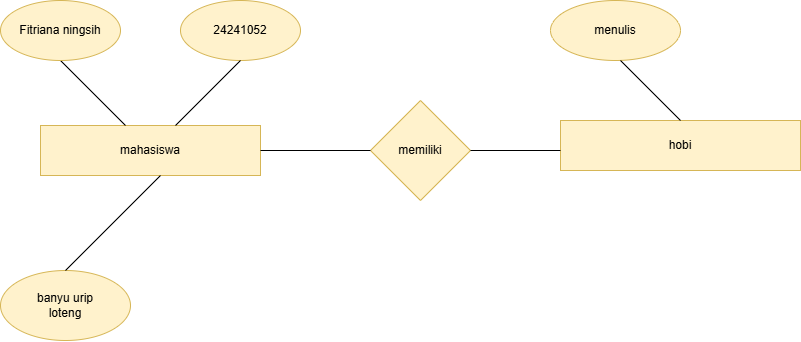

The diagram above was exported from draw.io. Its source (the exported page's mxGraphModel, read from the mxfile embedded in the PNG):
<mxGraphModel dx="918" dy="541" grid="1" gridSize="10" guides="1" tooltips="1" connect="1" arrows="1" fold="1" page="1" pageScale="1" pageWidth="850" pageHeight="1100" math="0" shadow="0">
  <root>
    <mxCell id="0" />
    <mxCell id="1" parent="0" />
    <mxCell id="60yZ9emoG_v_6Ey5jMKo-3" style="edgeStyle=orthogonalEdgeStyle;rounded=0;orthogonalLoop=1;jettySize=auto;html=1;exitX=0.5;exitY=1;exitDx=0;exitDy=0;" parent="1" edge="1">
      <mxGeometry relative="1" as="geometry">
        <mxPoint x="270" y="130" as="sourcePoint" />
        <mxPoint x="270" y="130" as="targetPoint" />
      </mxGeometry>
    </mxCell>
    <mxCell id="60yZ9emoG_v_6Ey5jMKo-4" value="24241052" style="ellipse;whiteSpace=wrap;html=1;fillColor=#fff2cc;strokeColor=#d6b656;" parent="1" vertex="1">
      <mxGeometry x="220" y="60" width="120" height="60" as="geometry" />
    </mxCell>
    <mxCell id="60yZ9emoG_v_6Ey5jMKo-5" value="mahasiswa" style="rounded=0;whiteSpace=wrap;html=1;fillColor=#fff2cc;strokeColor=#d6b656;" parent="1" vertex="1">
      <mxGeometry x="80" y="185" width="220" height="50" as="geometry" />
    </mxCell>
    <mxCell id="60yZ9emoG_v_6Ey5jMKo-6" value="memiliki" style="rhombus;whiteSpace=wrap;html=1;fillColor=#fff2cc;strokeColor=#d6b656;" parent="1" vertex="1">
      <mxGeometry x="410" y="160" width="100" height="100" as="geometry" />
    </mxCell>
    <mxCell id="60yZ9emoG_v_6Ey5jMKo-9" value="hobi" style="rounded=0;whiteSpace=wrap;html=1;fillColor=#fff2cc;strokeColor=#d6b656;" parent="1" vertex="1">
      <mxGeometry x="600" y="180" width="240" height="50" as="geometry" />
    </mxCell>
    <mxCell id="60yZ9emoG_v_6Ey5jMKo-10" value="menulis" style="ellipse;whiteSpace=wrap;html=1;fillColor=#fff2cc;strokeColor=#d6b656;" parent="1" vertex="1">
      <mxGeometry x="590" y="60" width="130" height="60" as="geometry" />
    </mxCell>
    <mxCell id="60yZ9emoG_v_6Ey5jMKo-11" value="banyu urip&lt;div&gt;loteng&lt;/div&gt;" style="ellipse;whiteSpace=wrap;html=1;fillColor=#fff2cc;strokeColor=#d6b656;" parent="1" vertex="1">
      <mxGeometry x="40" y="330" width="130" height="70" as="geometry" />
    </mxCell>
    <mxCell id="60yZ9emoG_v_6Ey5jMKo-15" value="" style="endArrow=none;html=1;rounded=0;exitX=1;exitY=0.5;exitDx=0;exitDy=0;" parent="1" source="60yZ9emoG_v_6Ey5jMKo-5" edge="1">
      <mxGeometry width="50" height="50" relative="1" as="geometry">
        <mxPoint x="360" y="260" as="sourcePoint" />
        <mxPoint x="410" y="210" as="targetPoint" />
      </mxGeometry>
    </mxCell>
    <mxCell id="60yZ9emoG_v_6Ey5jMKo-17" value="" style="endArrow=none;html=1;rounded=0;exitX=1;exitY=0.5;exitDx=0;exitDy=0;" parent="1" source="60yZ9emoG_v_6Ey5jMKo-6" edge="1">
      <mxGeometry width="50" height="50" relative="1" as="geometry">
        <mxPoint x="550" y="260" as="sourcePoint" />
        <mxPoint x="600" y="210" as="targetPoint" />
        <Array as="points" />
      </mxGeometry>
    </mxCell>
    <mxCell id="60yZ9emoG_v_6Ey5jMKo-19" value="" style="endArrow=none;html=1;rounded=0;entryX=0.5;entryY=1;entryDx=0;entryDy=0;" parent="1" source="60yZ9emoG_v_6Ey5jMKo-5" target="60yZ9emoG_v_6Ey5jMKo-4" edge="1">
      <mxGeometry width="50" height="50" relative="1" as="geometry">
        <mxPoint x="270" y="340" as="sourcePoint" />
        <mxPoint x="320" y="290" as="targetPoint" />
      </mxGeometry>
    </mxCell>
    <mxCell id="60yZ9emoG_v_6Ey5jMKo-21" value="" style="endArrow=none;html=1;rounded=0;entryX=0.5;entryY=1;entryDx=0;entryDy=0;" parent="1" source="60yZ9emoG_v_6Ey5jMKo-5" edge="1">
      <mxGeometry width="50" height="50" relative="1" as="geometry">
        <mxPoint x="50" y="180" as="sourcePoint" />
        <mxPoint x="100" y="119.99999999999989" as="targetPoint" />
      </mxGeometry>
    </mxCell>
    <mxCell id="60yZ9emoG_v_6Ey5jMKo-23" value="" style="endArrow=none;html=1;rounded=0;exitX=0.5;exitY=0;exitDx=0;exitDy=0;" parent="1" source="60yZ9emoG_v_6Ey5jMKo-9" edge="1">
      <mxGeometry width="50" height="50" relative="1" as="geometry">
        <mxPoint x="610" y="170" as="sourcePoint" />
        <mxPoint x="660" y="120" as="targetPoint" />
      </mxGeometry>
    </mxCell>
    <mxCell id="60yZ9emoG_v_6Ey5jMKo-24" value="" style="endArrow=none;html=1;rounded=0;exitX=0.5;exitY=0;exitDx=0;exitDy=0;" parent="1" source="60yZ9emoG_v_6Ey5jMKo-11" edge="1">
      <mxGeometry width="50" height="50" relative="1" as="geometry">
        <mxPoint x="150" y="285" as="sourcePoint" />
        <mxPoint x="200" y="235" as="targetPoint" />
      </mxGeometry>
    </mxCell>
    <mxCell id="pRA3YBIu_7JU4_J7d8BS-3" value="Fitriana ningsih" style="ellipse;whiteSpace=wrap;html=1;fillColor=#fff2cc;strokeColor=#d6b656;" vertex="1" parent="1">
      <mxGeometry x="40" y="60" width="120" height="60" as="geometry" />
    </mxCell>
  </root>
</mxGraphModel>